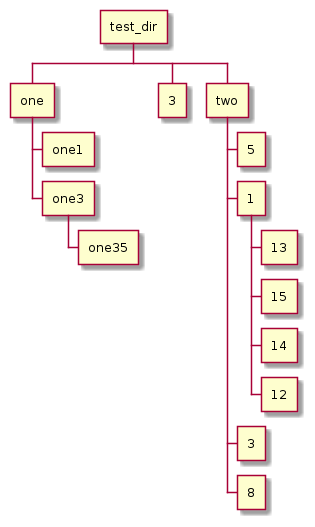

The diagram above was rendered by PlantUML. Its source (embedded in the PNG):
@startwbs
* test_dir
** one
*** one1
*** one3
**** one35
** 3
** two
*** 5
*** 1
**** 13
**** 15
**** 14
**** 12
*** 3
*** 8
@endwbs